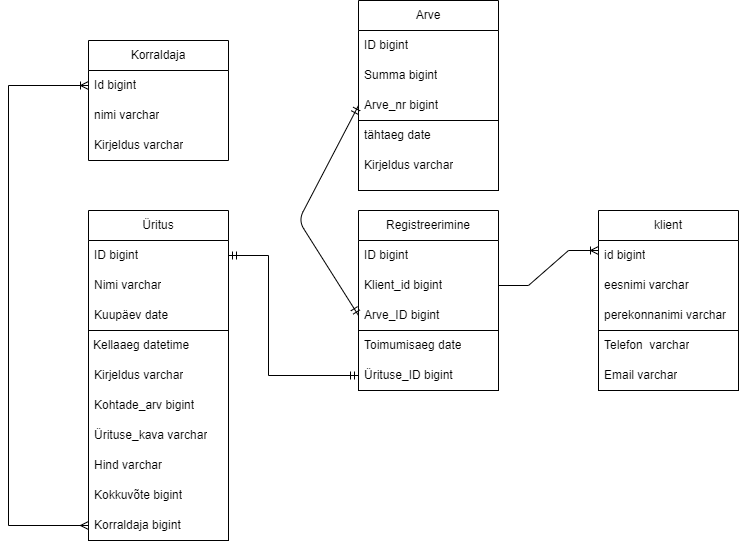

The diagram above was exported from draw.io. Its source (the exported page's mxGraphModel, read from the mxfile embedded in the PNG):
<mxGraphModel dx="792" dy="1131" grid="1" gridSize="10" guides="1" tooltips="1" connect="1" arrows="1" fold="1" page="1" pageScale="1" pageWidth="850" pageHeight="1100" math="0" shadow="0">
  <root>
    <mxCell id="0" />
    <mxCell id="1" parent="0" />
    <mxCell id="xX7EJzKHDdbmdir9sHXA-45" value="" style="rounded=0;whiteSpace=wrap;html=1;fillColor=none;" parent="1" vertex="1">
      <mxGeometry x="450" y="160" width="140" height="70" as="geometry" />
    </mxCell>
    <mxCell id="xX7EJzKHDdbmdir9sHXA-43" value="" style="rounded=0;whiteSpace=wrap;html=1;fillColor=none;" parent="1" vertex="1">
      <mxGeometry x="690" y="370" width="140" height="60" as="geometry" />
    </mxCell>
    <mxCell id="xX7EJzKHDdbmdir9sHXA-42" value="" style="rounded=0;whiteSpace=wrap;html=1;fillColor=none;" parent="1" vertex="1">
      <mxGeometry x="450" y="370" width="140" height="60" as="geometry" />
    </mxCell>
    <mxCell id="xX7EJzKHDdbmdir9sHXA-41" value="" style="rounded=0;whiteSpace=wrap;html=1;fillColor=none;" parent="1" vertex="1">
      <mxGeometry x="180" y="370" width="140" height="210" as="geometry" />
    </mxCell>
    <mxCell id="xX7EJzKHDdbmdir9sHXA-1" value="Korraldaja" style="swimlane;fontStyle=0;childLayout=stackLayout;horizontal=1;startSize=30;horizontalStack=0;resizeParent=1;resizeParentMax=0;resizeLast=0;collapsible=1;marginBottom=0;whiteSpace=wrap;html=1;" parent="1" vertex="1">
      <mxGeometry x="180" y="80" width="140" height="120" as="geometry" />
    </mxCell>
    <mxCell id="xX7EJzKHDdbmdir9sHXA-2" value="&lt;span style=&quot;background-color: initial;&quot;&gt;Id bigint&lt;/span&gt;" style="text;strokeColor=none;fillColor=none;align=left;verticalAlign=middle;spacingLeft=4;spacingRight=4;overflow=hidden;points=[[0,0.5],[1,0.5]];portConstraint=eastwest;rotatable=0;whiteSpace=wrap;html=1;" parent="xX7EJzKHDdbmdir9sHXA-1" vertex="1">
      <mxGeometry y="30" width="140" height="30" as="geometry" />
    </mxCell>
    <mxCell id="xX7EJzKHDdbmdir9sHXA-3" value="nimi varchar" style="text;strokeColor=none;fillColor=none;align=left;verticalAlign=middle;spacingLeft=4;spacingRight=4;overflow=hidden;points=[[0,0.5],[1,0.5]];portConstraint=eastwest;rotatable=0;whiteSpace=wrap;html=1;" parent="xX7EJzKHDdbmdir9sHXA-1" vertex="1">
      <mxGeometry y="60" width="140" height="30" as="geometry" />
    </mxCell>
    <mxCell id="xX7EJzKHDdbmdir9sHXA-4" value="Kirjeldus varchar" style="text;strokeColor=none;fillColor=none;align=left;verticalAlign=middle;spacingLeft=4;spacingRight=4;overflow=hidden;points=[[0,0.5],[1,0.5]];portConstraint=eastwest;rotatable=0;whiteSpace=wrap;html=1;" parent="xX7EJzKHDdbmdir9sHXA-1" vertex="1">
      <mxGeometry y="90" width="140" height="30" as="geometry" />
    </mxCell>
    <mxCell id="xX7EJzKHDdbmdir9sHXA-5" value="Arve" style="swimlane;fontStyle=0;childLayout=stackLayout;horizontal=1;startSize=30;horizontalStack=0;resizeParent=1;resizeParentMax=0;resizeLast=0;collapsible=1;marginBottom=0;whiteSpace=wrap;html=1;" parent="1" vertex="1">
      <mxGeometry x="450" y="40" width="140" height="120" as="geometry" />
    </mxCell>
    <mxCell id="xX7EJzKHDdbmdir9sHXA-6" value="ID bigint" style="text;strokeColor=none;fillColor=none;align=left;verticalAlign=middle;spacingLeft=4;spacingRight=4;overflow=hidden;points=[[0,0.5],[1,0.5]];portConstraint=eastwest;rotatable=0;whiteSpace=wrap;html=1;" parent="xX7EJzKHDdbmdir9sHXA-5" vertex="1">
      <mxGeometry y="30" width="140" height="30" as="geometry" />
    </mxCell>
    <mxCell id="xX7EJzKHDdbmdir9sHXA-7" value="Summa bigint" style="text;strokeColor=none;fillColor=none;align=left;verticalAlign=middle;spacingLeft=4;spacingRight=4;overflow=hidden;points=[[0,0.5],[1,0.5]];portConstraint=eastwest;rotatable=0;whiteSpace=wrap;html=1;" parent="xX7EJzKHDdbmdir9sHXA-5" vertex="1">
      <mxGeometry y="60" width="140" height="30" as="geometry" />
    </mxCell>
    <mxCell id="xX7EJzKHDdbmdir9sHXA-8" value="Arve_nr bigint" style="text;strokeColor=none;fillColor=none;align=left;verticalAlign=middle;spacingLeft=4;spacingRight=4;overflow=hidden;points=[[0,0.5],[1,0.5]];portConstraint=eastwest;rotatable=0;whiteSpace=wrap;html=1;" parent="xX7EJzKHDdbmdir9sHXA-5" vertex="1">
      <mxGeometry y="90" width="140" height="30" as="geometry" />
    </mxCell>
    <mxCell id="xX7EJzKHDdbmdir9sHXA-9" value="Üritus" style="swimlane;fontStyle=0;childLayout=stackLayout;horizontal=1;startSize=30;horizontalStack=0;resizeParent=1;resizeParentMax=0;resizeLast=0;collapsible=1;marginBottom=0;whiteSpace=wrap;html=1;" parent="1" vertex="1">
      <mxGeometry x="180" y="250" width="140" height="120" as="geometry" />
    </mxCell>
    <mxCell id="xX7EJzKHDdbmdir9sHXA-10" value="ID bigint" style="text;strokeColor=none;fillColor=none;align=left;verticalAlign=middle;spacingLeft=4;spacingRight=4;overflow=hidden;points=[[0,0.5],[1,0.5]];portConstraint=eastwest;rotatable=0;whiteSpace=wrap;html=1;" parent="xX7EJzKHDdbmdir9sHXA-9" vertex="1">
      <mxGeometry y="30" width="140" height="30" as="geometry" />
    </mxCell>
    <mxCell id="xX7EJzKHDdbmdir9sHXA-11" value="Nimi varchar" style="text;strokeColor=none;fillColor=none;align=left;verticalAlign=middle;spacingLeft=4;spacingRight=4;overflow=hidden;points=[[0,0.5],[1,0.5]];portConstraint=eastwest;rotatable=0;whiteSpace=wrap;html=1;" parent="xX7EJzKHDdbmdir9sHXA-9" vertex="1">
      <mxGeometry y="60" width="140" height="30" as="geometry" />
    </mxCell>
    <mxCell id="xX7EJzKHDdbmdir9sHXA-12" value="Kuupäev date" style="text;strokeColor=none;fillColor=none;align=left;verticalAlign=middle;spacingLeft=4;spacingRight=4;overflow=hidden;points=[[0,0.5],[1,0.5]];portConstraint=eastwest;rotatable=0;whiteSpace=wrap;html=1;" parent="xX7EJzKHDdbmdir9sHXA-9" vertex="1">
      <mxGeometry y="90" width="140" height="30" as="geometry" />
    </mxCell>
    <mxCell id="xX7EJzKHDdbmdir9sHXA-13" value="Registreerimine" style="swimlane;fontStyle=0;childLayout=stackLayout;horizontal=1;startSize=30;horizontalStack=0;resizeParent=1;resizeParentMax=0;resizeLast=0;collapsible=1;marginBottom=0;whiteSpace=wrap;html=1;" parent="1" vertex="1">
      <mxGeometry x="450" y="250" width="140" height="120" as="geometry" />
    </mxCell>
    <mxCell id="xX7EJzKHDdbmdir9sHXA-14" value="ID bigint" style="text;strokeColor=none;fillColor=none;align=left;verticalAlign=middle;spacingLeft=4;spacingRight=4;overflow=hidden;points=[[0,0.5],[1,0.5]];portConstraint=eastwest;rotatable=0;whiteSpace=wrap;html=1;" parent="xX7EJzKHDdbmdir9sHXA-13" vertex="1">
      <mxGeometry y="30" width="140" height="30" as="geometry" />
    </mxCell>
    <mxCell id="xX7EJzKHDdbmdir9sHXA-15" value="Klient_id bigint" style="text;strokeColor=none;fillColor=none;align=left;verticalAlign=middle;spacingLeft=4;spacingRight=4;overflow=hidden;points=[[0,0.5],[1,0.5]];portConstraint=eastwest;rotatable=0;whiteSpace=wrap;html=1;" parent="xX7EJzKHDdbmdir9sHXA-13" vertex="1">
      <mxGeometry y="60" width="140" height="30" as="geometry" />
    </mxCell>
    <mxCell id="xX7EJzKHDdbmdir9sHXA-16" value="Arve_ID bigint&amp;nbsp;" style="text;strokeColor=none;fillColor=none;align=left;verticalAlign=middle;spacingLeft=4;spacingRight=4;overflow=hidden;points=[[0,0.5],[1,0.5]];portConstraint=eastwest;rotatable=0;whiteSpace=wrap;html=1;" parent="xX7EJzKHDdbmdir9sHXA-13" vertex="1">
      <mxGeometry y="90" width="140" height="30" as="geometry" />
    </mxCell>
    <mxCell id="xX7EJzKHDdbmdir9sHXA-17" value="klient" style="swimlane;fontStyle=0;childLayout=stackLayout;horizontal=1;startSize=30;horizontalStack=0;resizeParent=1;resizeParentMax=0;resizeLast=0;collapsible=1;marginBottom=0;whiteSpace=wrap;html=1;fillColor=none;" parent="1" vertex="1">
      <mxGeometry x="690" y="250" width="140" height="120" as="geometry" />
    </mxCell>
    <mxCell id="xX7EJzKHDdbmdir9sHXA-18" value="id bigint" style="text;strokeColor=none;fillColor=none;align=left;verticalAlign=middle;spacingLeft=4;spacingRight=4;overflow=hidden;points=[[0,0.5],[1,0.5]];portConstraint=eastwest;rotatable=0;whiteSpace=wrap;html=1;" parent="xX7EJzKHDdbmdir9sHXA-17" vertex="1">
      <mxGeometry y="30" width="140" height="30" as="geometry" />
    </mxCell>
    <mxCell id="xX7EJzKHDdbmdir9sHXA-19" value="eesnimi varchar" style="text;strokeColor=none;fillColor=none;align=left;verticalAlign=middle;spacingLeft=4;spacingRight=4;overflow=hidden;points=[[0,0.5],[1,0.5]];portConstraint=eastwest;rotatable=0;whiteSpace=wrap;html=1;" parent="xX7EJzKHDdbmdir9sHXA-17" vertex="1">
      <mxGeometry y="60" width="140" height="30" as="geometry" />
    </mxCell>
    <mxCell id="xX7EJzKHDdbmdir9sHXA-20" value="perekonnanimi varchar" style="text;strokeColor=none;fillColor=none;align=left;verticalAlign=middle;spacingLeft=4;spacingRight=4;overflow=hidden;points=[[0,0.5],[1,0.5]];portConstraint=eastwest;rotatable=0;whiteSpace=wrap;html=1;" parent="xX7EJzKHDdbmdir9sHXA-17" vertex="1">
      <mxGeometry y="90" width="140" height="30" as="geometry" />
    </mxCell>
    <mxCell id="xX7EJzKHDdbmdir9sHXA-21" value="Telefon&amp;nbsp; varchar" style="text;strokeColor=none;fillColor=none;align=left;verticalAlign=middle;spacingLeft=4;spacingRight=4;overflow=hidden;points=[[0,0.5],[1,0.5]];portConstraint=eastwest;rotatable=0;whiteSpace=wrap;html=1;" parent="1" vertex="1">
      <mxGeometry x="690" y="370" width="140" height="30" as="geometry" />
    </mxCell>
    <mxCell id="xX7EJzKHDdbmdir9sHXA-22" value="Email varchar" style="text;strokeColor=none;fillColor=none;align=left;verticalAlign=middle;spacingLeft=4;spacingRight=4;overflow=hidden;points=[[0,0.5],[1,0.5]];portConstraint=eastwest;rotatable=0;whiteSpace=wrap;html=1;" parent="1" vertex="1">
      <mxGeometry x="690" y="400" width="140" height="30" as="geometry" />
    </mxCell>
    <mxCell id="xX7EJzKHDdbmdir9sHXA-24" value="Toimumisaeg date" style="text;strokeColor=none;fillColor=none;align=left;verticalAlign=middle;spacingLeft=4;spacingRight=4;overflow=hidden;points=[[0,0.5],[1,0.5]];portConstraint=eastwest;rotatable=0;whiteSpace=wrap;html=1;" parent="1" vertex="1">
      <mxGeometry x="450" y="370" width="140" height="30" as="geometry" />
    </mxCell>
    <mxCell id="xX7EJzKHDdbmdir9sHXA-25" value="Ürituse_ID bigint" style="text;strokeColor=none;fillColor=none;align=left;verticalAlign=middle;spacingLeft=4;spacingRight=4;overflow=hidden;points=[[0,0.5],[1,0.5]];portConstraint=eastwest;rotatable=0;whiteSpace=wrap;html=1;" parent="1" vertex="1">
      <mxGeometry x="450" y="400" width="140" height="30" as="geometry" />
    </mxCell>
    <mxCell id="xX7EJzKHDdbmdir9sHXA-27" value="Kellaaeg datetime" style="text;strokeColor=none;fillColor=none;align=left;verticalAlign=middle;spacingLeft=4;spacingRight=4;overflow=hidden;points=[[0,0.5],[1,0.5]];portConstraint=eastwest;rotatable=0;whiteSpace=wrap;html=1;" parent="1" vertex="1">
      <mxGeometry x="179" y="370" width="140" height="30" as="geometry" />
    </mxCell>
    <mxCell id="xX7EJzKHDdbmdir9sHXA-28" value="Kirjeldus varchar" style="text;strokeColor=none;fillColor=none;align=left;verticalAlign=middle;spacingLeft=4;spacingRight=4;overflow=hidden;points=[[0,0.5],[1,0.5]];portConstraint=eastwest;rotatable=0;whiteSpace=wrap;html=1;" parent="1" vertex="1">
      <mxGeometry x="180" y="400" width="140" height="30" as="geometry" />
    </mxCell>
    <mxCell id="xX7EJzKHDdbmdir9sHXA-29" value="Kohtade_arv bigint" style="text;strokeColor=none;fillColor=none;align=left;verticalAlign=middle;spacingLeft=4;spacingRight=4;overflow=hidden;points=[[0,0.5],[1,0.5]];portConstraint=eastwest;rotatable=0;whiteSpace=wrap;html=1;" parent="1" vertex="1">
      <mxGeometry x="180" y="430" width="140" height="30" as="geometry" />
    </mxCell>
    <mxCell id="xX7EJzKHDdbmdir9sHXA-30" value="Ürituse_kava varchar" style="text;strokeColor=none;fillColor=none;align=left;verticalAlign=middle;spacingLeft=4;spacingRight=4;overflow=hidden;points=[[0,0.5],[1,0.5]];portConstraint=eastwest;rotatable=0;whiteSpace=wrap;html=1;" parent="1" vertex="1">
      <mxGeometry x="180" y="460" width="140" height="30" as="geometry" />
    </mxCell>
    <mxCell id="xX7EJzKHDdbmdir9sHXA-31" value="Hind varchar" style="text;strokeColor=none;fillColor=none;align=left;verticalAlign=middle;spacingLeft=4;spacingRight=4;overflow=hidden;points=[[0,0.5],[1,0.5]];portConstraint=eastwest;rotatable=0;whiteSpace=wrap;html=1;" parent="1" vertex="1">
      <mxGeometry x="180" y="490" width="140" height="30" as="geometry" />
    </mxCell>
    <mxCell id="xX7EJzKHDdbmdir9sHXA-32" value="Kokkuvõte bigint" style="text;strokeColor=none;fillColor=none;align=left;verticalAlign=middle;spacingLeft=4;spacingRight=4;overflow=hidden;points=[[0,0.5],[1,0.5]];portConstraint=eastwest;rotatable=0;whiteSpace=wrap;html=1;" parent="1" vertex="1">
      <mxGeometry x="180" y="520" width="140" height="30" as="geometry" />
    </mxCell>
    <mxCell id="xX7EJzKHDdbmdir9sHXA-33" value="Korraldaja bigint" style="text;strokeColor=none;fillColor=none;align=left;verticalAlign=middle;spacingLeft=4;spacingRight=4;overflow=hidden;points=[[0,0.5],[1,0.5]];portConstraint=eastwest;rotatable=0;whiteSpace=wrap;html=1;" parent="1" vertex="1">
      <mxGeometry x="180" y="550" width="140" height="30" as="geometry" />
    </mxCell>
    <mxCell id="xX7EJzKHDdbmdir9sHXA-34" value="tähtaeg date" style="text;strokeColor=none;fillColor=none;align=left;verticalAlign=middle;spacingLeft=4;spacingRight=4;overflow=hidden;points=[[0,0.5],[1,0.5]];portConstraint=eastwest;rotatable=0;whiteSpace=wrap;html=1;" parent="1" vertex="1">
      <mxGeometry x="450" y="160" width="140" height="30" as="geometry" />
    </mxCell>
    <mxCell id="xX7EJzKHDdbmdir9sHXA-35" value="Kirjeldus varchar" style="text;strokeColor=none;fillColor=none;align=left;verticalAlign=middle;spacingLeft=4;spacingRight=4;overflow=hidden;points=[[0,0.5],[1,0.5]];portConstraint=eastwest;rotatable=0;whiteSpace=wrap;html=1;" parent="1" vertex="1">
      <mxGeometry x="450" y="190" width="140" height="30" as="geometry" />
    </mxCell>
    <mxCell id="xX7EJzKHDdbmdir9sHXA-38" value="" style="endArrow=ERmandOne;html=1;rounded=0;entryX=0;entryY=0.5;entryDx=0;entryDy=0;exitX=1;exitY=0.5;exitDx=0;exitDy=0;startArrow=ERmandOne;startFill=0;endFill=0;" parent="1" source="xX7EJzKHDdbmdir9sHXA-10" target="xX7EJzKHDdbmdir9sHXA-25" edge="1">
      <mxGeometry width="50" height="50" relative="1" as="geometry">
        <mxPoint x="360" y="300" as="sourcePoint" />
        <mxPoint x="440" y="410" as="targetPoint" />
        <Array as="points">
          <mxPoint x="360" y="295" />
          <mxPoint x="360" y="415" />
        </Array>
      </mxGeometry>
    </mxCell>
    <mxCell id="xX7EJzKHDdbmdir9sHXA-39" value="" style="endArrow=ERmany;html=1;rounded=0;entryX=0;entryY=0.5;entryDx=0;entryDy=0;exitX=0;exitY=0.5;exitDx=0;exitDy=0;startArrow=ERoneToMany;startFill=0;endFill=0;" parent="1" source="xX7EJzKHDdbmdir9sHXA-2" target="xX7EJzKHDdbmdir9sHXA-33" edge="1">
      <mxGeometry width="50" height="50" relative="1" as="geometry">
        <mxPoint x="120" y="120" as="sourcePoint" />
        <mxPoint x="110" y="530" as="targetPoint" />
        <Array as="points">
          <mxPoint x="100" y="125" />
          <mxPoint x="100" y="565" />
        </Array>
      </mxGeometry>
    </mxCell>
    <mxCell id="B1GXdwDsAju6w5ICVU8b-1" value="" style="edgeStyle=entityRelationEdgeStyle;fontSize=12;html=1;endArrow=ERoneToMany;rounded=0;exitX=1;exitY=0.5;exitDx=0;exitDy=0;" edge="1" parent="1" source="xX7EJzKHDdbmdir9sHXA-15">
      <mxGeometry width="100" height="100" relative="1" as="geometry">
        <mxPoint x="590" y="390" as="sourcePoint" />
        <mxPoint x="690" y="290" as="targetPoint" />
      </mxGeometry>
    </mxCell>
    <mxCell id="B1GXdwDsAju6w5ICVU8b-2" value="" style="fontSize=12;html=1;endArrow=ERmandOne;startArrow=ERmandOne;rounded=1;movable=1;resizable=1;rotatable=1;deletable=1;editable=1;locked=0;connectable=1;entryX=0;entryY=0.5;entryDx=0;entryDy=0;exitX=0;exitY=0.5;exitDx=0;exitDy=0;" edge="1" parent="1" source="xX7EJzKHDdbmdir9sHXA-16" target="xX7EJzKHDdbmdir9sHXA-8">
      <mxGeometry width="100" height="100" relative="1" as="geometry">
        <mxPoint x="410" y="380" as="sourcePoint" />
        <mxPoint x="460" y="150" as="targetPoint" />
        <Array as="points">
          <mxPoint x="390" y="260" />
        </Array>
      </mxGeometry>
    </mxCell>
  </root>
</mxGraphModel>